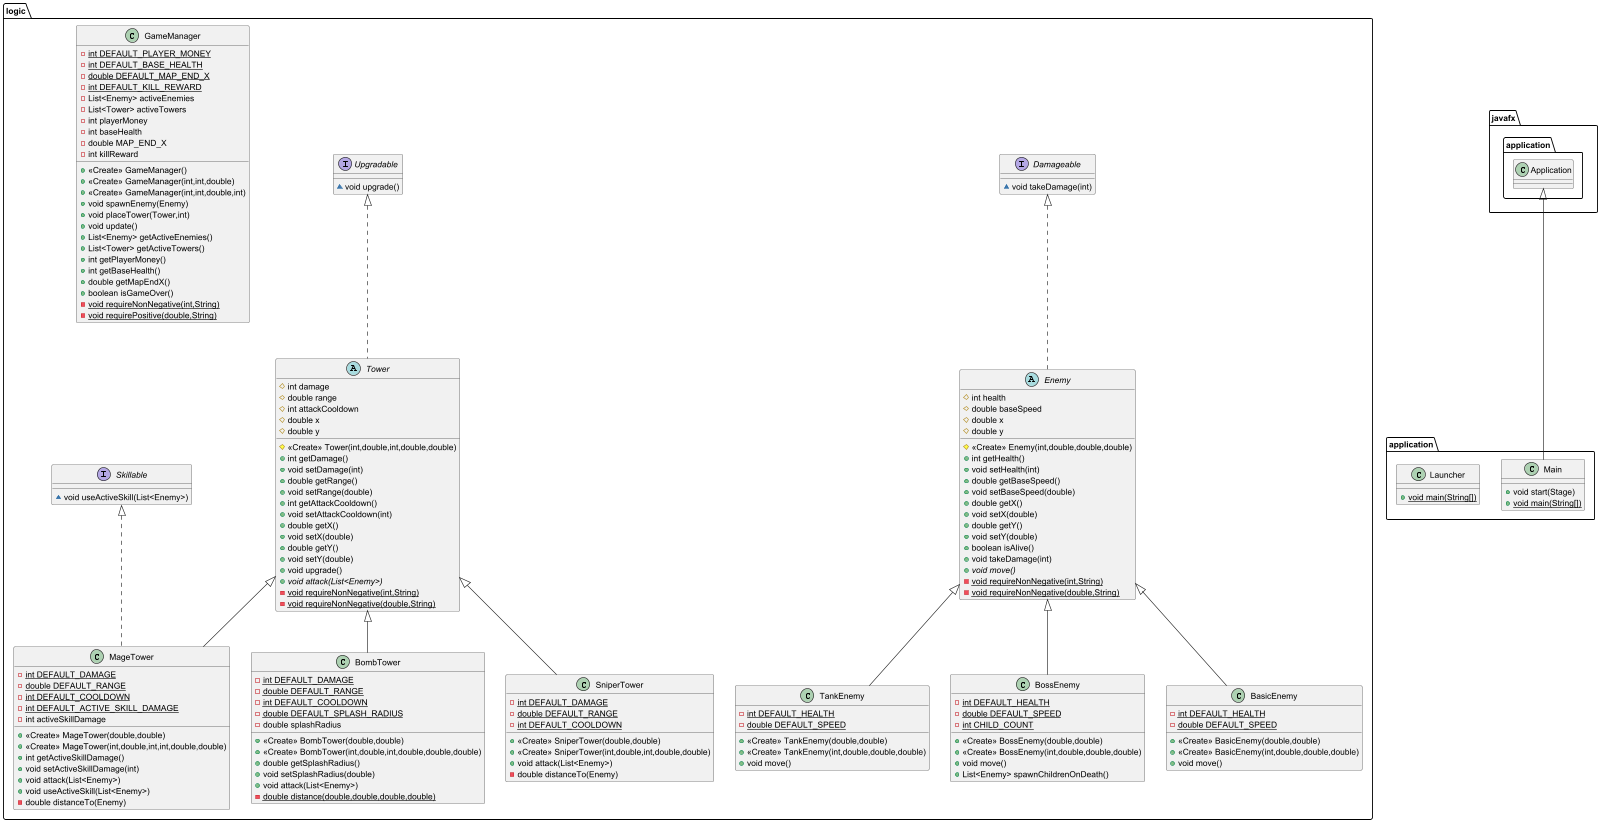

The diagram above was rendered by PlantUML. Its source (embedded in the PNG):
@startuml
interface logic.Damageable {
~ void takeDamage(int)
}

class logic.BombTower {
- {static} int DEFAULT_DAMAGE
- {static} double DEFAULT_RANGE
- {static} int DEFAULT_COOLDOWN
- {static} double DEFAULT_SPLASH_RADIUS
- double splashRadius
+ <<Create>> BombTower(double,double)
+ <<Create>> BombTower(int,double,int,double,double,double)
+ double getSplashRadius()
+ void setSplashRadius(double)
+ void attack(List<Enemy>)
- {static} double distance(double,double,double,double)
}


class logic.TankEnemy {
- {static} int DEFAULT_HEALTH
- {static} double DEFAULT_SPEED
+ <<Create>> TankEnemy(double,double)
+ <<Create>> TankEnemy(int,double,double,double)
+ void move()
}


interface logic.Upgradable {
~ void upgrade()
}

class logic.SniperTower {
- {static} int DEFAULT_DAMAGE
- {static} double DEFAULT_RANGE
- {static} int DEFAULT_COOLDOWN
+ <<Create>> SniperTower(double,double)
+ <<Create>> SniperTower(int,double,int,double,double)
+ void attack(List<Enemy>)
- double distanceTo(Enemy)
}


class logic.BossEnemy {
- {static} int DEFAULT_HEALTH
- {static} double DEFAULT_SPEED
- {static} int CHILD_COUNT
+ <<Create>> BossEnemy(double,double)
+ <<Create>> BossEnemy(int,double,double,double)
+ void move()
+ List<Enemy> spawnChildrenOnDeath()
}


class application.Main {
+ void start(Stage)
+ {static} void main(String[])
}

class logic.BasicEnemy {
- {static} int DEFAULT_HEALTH
- {static} double DEFAULT_SPEED
+ <<Create>> BasicEnemy(double,double)
+ <<Create>> BasicEnemy(int,double,double,double)
+ void move()
}


class logic.MageTower {
- {static} int DEFAULT_DAMAGE
- {static} double DEFAULT_RANGE
- {static} int DEFAULT_COOLDOWN
- {static} int DEFAULT_ACTIVE_SKILL_DAMAGE
- int activeSkillDamage
+ <<Create>> MageTower(double,double)
+ <<Create>> MageTower(int,double,int,int,double,double)
+ int getActiveSkillDamage()
+ void setActiveSkillDamage(int)
+ void attack(List<Enemy>)
+ void useActiveSkill(List<Enemy>)
- double distanceTo(Enemy)
}


interface logic.Skillable {
~ void useActiveSkill(List<Enemy>)
}

class logic.GameManager {
- {static} int DEFAULT_PLAYER_MONEY
- {static} int DEFAULT_BASE_HEALTH
- {static} double DEFAULT_MAP_END_X
- {static} int DEFAULT_KILL_REWARD
- List<Enemy> activeEnemies
- List<Tower> activeTowers
- int playerMoney
- int baseHealth
- double MAP_END_X
- int killReward
+ <<Create>> GameManager()
+ <<Create>> GameManager(int,int,double)
+ <<Create>> GameManager(int,int,double,int)
+ void spawnEnemy(Enemy)
+ void placeTower(Tower,int)
+ void update()
+ List<Enemy> getActiveEnemies()
+ List<Tower> getActiveTowers()
+ int getPlayerMoney()
+ int getBaseHealth()
+ double getMapEndX()
+ boolean isGameOver()
- {static} void requireNonNegative(int,String)
- {static} void requirePositive(double,String)
}


abstract class logic.Enemy {
# int health
# double baseSpeed
# double x
# double y
# <<Create>> Enemy(int,double,double,double)
+ int getHealth()
+ void setHealth(int)
+ double getBaseSpeed()
+ void setBaseSpeed(double)
+ double getX()
+ void setX(double)
+ double getY()
+ void setY(double)
+ boolean isAlive()
+ void takeDamage(int)
+ {abstract}void move()
- {static} void requireNonNegative(int,String)
- {static} void requireNonNegative(double,String)
}


class application.Launcher {
+ {static} void main(String[])
}

abstract class logic.Tower {
# int damage
# double range
# int attackCooldown
# double x
# double y
# <<Create>> Tower(int,double,int,double,double)
+ int getDamage()
+ void setDamage(int)
+ double getRange()
+ void setRange(double)
+ int getAttackCooldown()
+ void setAttackCooldown(int)
+ double getX()
+ void setX(double)
+ double getY()
+ void setY(double)
+ void upgrade()
+ {abstract}void attack(List<Enemy>)
- {static} void requireNonNegative(int,String)
- {static} void requireNonNegative(double,String)
}




logic.Tower <|-- logic.BombTower
logic.Enemy <|-- logic.TankEnemy
logic.Tower <|-- logic.SniperTower
logic.Enemy <|-- logic.BossEnemy
javafx.application.Application <|-- application.Main
logic.Enemy <|-- logic.BasicEnemy
logic.Skillable <|.. logic.MageTower
logic.Tower <|-- logic.MageTower
logic.Damageable <|.. logic.Enemy
logic.Upgradable <|.. logic.Tower
@enduml